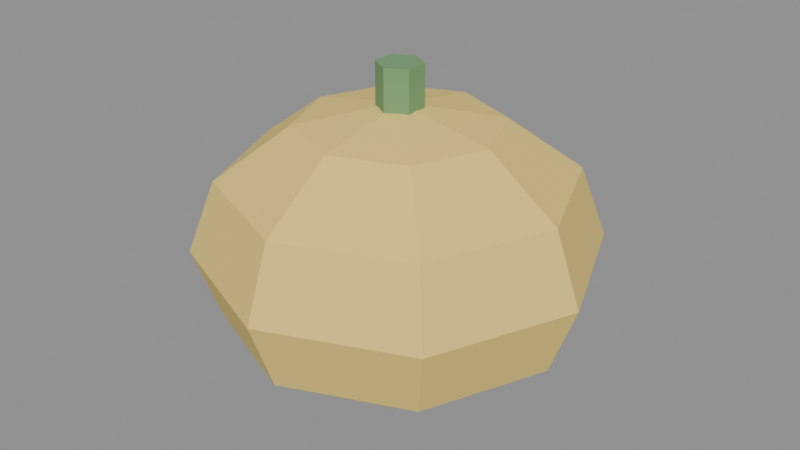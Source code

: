 # Source: SM_PumpkinPlant.blend  (saved by Blender 5.2.45; exported with 4.5.12 LTS)
import bpy
from mathutils import Matrix  # noqa: F401  (used for matrix-valued properties, if any)

bpy.ops.wm.read_factory_settings(use_empty=True)
scene = bpy.context.scene
scene.name = 'Scene'

# ---- materials (node trees are filled in below, after node groups)
mat_m_pumpkin_orange = bpy.data.materials.new('M_Pumpkin_Orange')
mat_m_pumpkin_stem = bpy.data.materials.new('M_Pumpkin_Stem')

# ---- material node trees
mat_m_pumpkin_orange.use_nodes = True; mat_m_pumpkin_orange.node_tree.nodes.clear()
_N = mat_m_pumpkin_orange.node_tree.nodes; _L = mat_m_pumpkin_orange.node_tree.links
n0 = _N.new('ShaderNodeBsdfPrincipled'); n0.name = 'Principled BSDF'; n0.location = (-200, 100)
n0.inputs[0].default_value = (0.8784, 0.6588, 0.1804, 1.0)
n0.inputs[2].default_value = 0.85
n0.inputs[10].default_value = 0.005
n1 = _N.new('ShaderNodeOutputMaterial'); n1.name = 'Material Output'; n1.location = (200, 100)
_L.new(n0.outputs[0], n1.inputs[0])
n1.is_active_output = True
mat_m_pumpkin_stem.use_nodes = True; mat_m_pumpkin_stem.node_tree.nodes.clear()
_N = mat_m_pumpkin_stem.node_tree.nodes; _L = mat_m_pumpkin_stem.node_tree.links
n0 = _N.new('ShaderNodeBsdfPrincipled'); n0.name = 'Principled BSDF'; n0.location = (-200, 100)
n0.inputs[0].default_value = (0.1765, 0.3529, 0.1529, 1.0)
n0.inputs[2].default_value = 0.85
n0.inputs[10].default_value = 0.005
n1 = _N.new('ShaderNodeOutputMaterial'); n1.name = 'Material Output'; n1.location = (200, 100)
_L.new(n0.outputs[0], n1.inputs[0])
n1.is_active_output = True

# ---- meshes
me_sphere = bpy.data.meshes.new('Sphere')
me_sphere.from_pydata([(0.0, 0.0, 15.84), (0.0, 11.0, 13.72), (0.0, 19.05, 7.92), (0.0, 22.0, 0.0), (0.0, 19.05, -7.92), (0.0, 11.0, -13.72), (0.0, 0.0, -15.84), (7.778, 7.778, 13.72), (13.47, 13.47, 7.92), (15.56, 15.56, 0.0), (13.47, 13.47, -7.92), (7.778, 7.778, -13.72), (11.0, 0.0, 13.72), (19.05, 0.0, 7.92), (22.0, 0.0, 0.0), (19.05, 0.0, -7.92), (11.0, 0.0, -13.72), (7.778, -7.778, 13.72), (13.47, -13.47, 7.92), (15.56, -15.56, 0.0), (13.47, -13.47, -7.92), (7.778, -7.778, -13.72), (0.0, -11.0, 13.72), (0.0, -19.05, 7.92), (0.0, -22.0, 0.0), (0.0, -19.05, -7.92), (0.0, -11.0, -13.72), (-7.778, -7.778, 13.72), (-13.47, -13.47, 7.92), (-15.56, -15.56, 0.0), (-13.47, -13.47, -7.92), (-7.778, -7.778, -13.72), (-11.0, 0.0, 13.72), (-19.05, 0.0, 7.92), (-22.0, 0.0, 0.0), (-19.05, 0.0, -7.92), (-11.0, 0.0, -13.72), (-7.778, 7.778, 13.72), (-13.47, 13.47, 7.92), (-15.56, 15.56, 0.0), (-13.47, 13.47, -7.92), (-7.778, 7.778, -13.72), (0.0, 2.5, 12.0), (0.0, 2.5, 20.0), (2.165, 1.25, 12.0), (2.165, 1.25, 20.0), (2.165, -1.25, 12.0), (2.165, -1.25, 20.0), (0.0, -2.5, 12.0), (0.0, -2.5, 20.0), (-2.165, -1.25, 12.0), (-2.165, -1.25, 20.0), (-2.165, 1.25, 12.0), (-2.165, 1.25, 20.0)], [], [(4, 3, 9, 10), (2, 1, 7, 8), (5, 4, 10, 11), (3, 2, 8, 9), (1, 0, 7), (6, 5, 11), (11, 10, 15, 16), (9, 8, 13, 14), (7, 0, 12), (6, 11, 16), (10, 9, 14, 15), (8, 7, 12, 13), (16, 15, 20, 21), (14, 13, 18, 19), (12, 0, 17), (6, 16, 21), (15, 14, 19, 20), (13, 12, 17, 18), (21, 20, 25, 26), (19, 18, 23, 24), (17, 0, 22), (6, 21, 26), (20, 19, 24, 25), (18, 17, 22, 23), (24, 23, 28, 29), (22, 0, 27), (6, 26, 31), (25, 24, 29, 30), (23, 22, 27, 28), (26, 25, 30, 31), (27, 0, 32), (6, 31, 36), (30, 29, 34, 35), (28, 27, 32, 33), (31, 30, 35, 36), (29, 28, 33, 34), (6, 36, 41), (35, 34, 39, 40), (33, 32, 37, 38), (36, 35, 40, 41), (34, 33, 38, 39), (32, 0, 37), (6, 41, 5), (40, 39, 3, 4), (38, 37, 1, 2), (41, 40, 4, 5), (39, 38, 2, 3), (37, 0, 1), (42, 43, 45, 44), (44, 45, 47, 46), (46, 47, 49, 48), (48, 49, 51, 50), (45, 43, 53, 51, 49, 47), (50, 51, 53, 52), (52, 53, 43, 42), (42, 44, 46, 48, 50, 52)])
me_sphere.polygons.foreach_set('material_index', [0, 0, 0, 0, 0, 0, 0, 0, 0, 0, 0, 0, 0, 0, 0, 0, 0, 0, 0, 0, 0, 0, 0, 0, 0, 0, 0, 0, 0, 0, 0, 0, 0, 0, 0, 0, 0, 0, 0, 0, 0, 0, 0, 0, 0, 0, 0, 0, 1, 1, 1, 1, 1, 1, 1, 1])
_uv = me_sphere.uv_layers.new(name='UVMap')
_uv.uv.foreach_set('vector', [0.75, 0.3333, 0.75, 0.5, 0.625, 0.5, 0.625, 0.3333, 0.75, 0.6667, 0.75, 0.8333, 0.625, 0.8333, 0.625, 0.6667, 0.75, 0.1667, 0.75, 0.3333, 0.625, 0.3333, 0.625, 0.1667, 0.75, 0.5, 0.75, 0.6667, 0.625, 0.6667, 0.625, 0.5, 0.75, 0.8333, 0.6875, 1.0, 0.625, 0.8333, 0.6875, 0.0, 0.75, 0.1667, 0.625, 0.1667, 0.625, 0.1667, 0.625, 0.3333, 0.5, 0.3333, 0.5, 0.1667, 0.625, 0.5, 0.625, 0.6667, 0.5, 0.6667, 0.5, 0.5, 0.625, 0.8333, 0.5625, 1.0, 0.5, 0.8333, 0.5625, 0.0, 0.625, 0.1667, 0.5, 0.1667, 0.625, 0.3333, 0.625, 0.5, 0.5, 0.5, 0.5, 0.3333, 0.625, 0.6667, 0.625, 0.8333, 0.5, 0.8333, 0.5, 0.6667, 0.5, 0.1667, 0.5, 0.3333, 0.375, 0.3333, 0.375, 0.1667, 0.5, 0.5, 0.5, 0.6667, 0.375, 0.6667, 0.375, 0.5, 0.5, 0.8333, 0.4375, 1.0, 0.375, 0.8333, 0.4375, 0.0, 0.5, 0.1667, 0.375, 0.1667, 0.5, 0.3333, 0.5, 0.5, 0.375, 0.5, 0.375, 0.3333, 0.5, 0.6667, 0.5, 0.8333, 0.375, 0.8333, 0.375, 0.6667, 0.375, 0.1667, 0.375, 0.3333, 0.25, 0.3333, 0.25, 0.1667, 0.375, 0.5, 0.375, 0.6667, 0.25, 0.6667, 0.25, 0.5, 0.375, 0.8333, 0.3125, 1.0, 0.25, 0.8333, 0.3125, 0.0, 0.375, 0.1667, 0.25, 0.1667, 0.375, 0.3333, 0.375, 0.5, 0.25, 0.5, 0.25, 0.3333, 0.375, 0.6667, 0.375, 0.8333, 0.25, 0.8333, 0.25, 0.6667, 0.25, 0.5, 0.25, 0.6667, 0.125, 0.6667, 0.125, 0.5, 0.25, 0.8333, 0.1875, 1.0, 0.125, 0.8333, 0.1875, 0.0, 0.25, 0.1667, 0.125, 0.1667, 0.25, 0.3333, 0.25, 0.5, 0.125, 0.5, 0.125, 0.3333, 0.25, 0.6667, 0.25, 0.8333, 0.125, 0.8333, 0.125, 0.6667, 0.25, 0.1667, 0.25, 0.3333, 0.125, 0.3333, 0.125, 0.1667, 0.125, 0.8333, 0.0625, 1.0, 0.0, 0.8333, 0.0625, 0.0, 0.125, 0.1667, 0.0, 0.1667, 0.125, 0.3333, 0.125, 0.5, 0.0, 0.5, 0.0, 0.3333, 0.125, 0.6667, 0.125, 0.8333, 0.0, 0.8333, 0.0, 0.6667, 0.125, 0.1667, 0.125, 0.3333, 0.0, 0.3333, 0.0, 0.1667, 0.125, 0.5, 0.125, 0.6667, 0.0, 0.6667, 0.0, 0.5, 0.9375, 0.0, 1.0, 0.1667, 0.875, 0.1667, 1.0, 0.3333, 1.0, 0.5, 0.875, 0.5, 0.875, 0.3333, 1.0, 0.6667, 1.0, 0.8333, 0.875, 0.8333, 0.875, 0.6667, 1.0, 0.1667, 1.0, 0.3333, 0.875, 0.3333, 0.875, 0.1667, 1.0, 0.5, 1.0, 0.6667, 0.875, 0.6667, 0.875, 0.5, 1.0, 0.8333, 0.9375, 1.0, 0.875, 0.8333, 0.8125, 0.0, 0.875, 0.1667, 0.75, 0.1667, 0.875, 0.3333, 0.875, 0.5, 0.75, 0.5, 0.75, 0.3333, 0.875, 0.6667, 0.875, 0.8333, 0.75, 0.8333, 0.75, 0.6667, 0.875, 0.1667, 0.875, 0.3333, 0.75, 0.3333, 0.75, 0.1667, 0.875, 0.5, 0.875, 0.6667, 0.75, 0.6667, 0.75, 0.5, 0.875, 0.8333, 0.8125, 1.0, 0.75, 0.8333, 1.0, 0.5, 1.0, 1.0, 0.8333, 1.0, 0.8333, 0.5, 0.8333, 0.5, 0.8333, 1.0, 0.6667, 1.0, 0.6667, 0.5, 0.6667, 0.5, 0.6667, 1.0, 0.5, 1.0, 0.5, 0.5, 0.5, 0.5, 0.5, 1.0, 0.3333, 1.0, 0.3333, 0.5, 0.4578, 0.37, 0.25, 0.49, 0.04215, 0.37, 0.04215, 0.13, 0.25, 0.01, 0.4578, 0.13, 0.3333, 0.5, 0.3333, 1.0, 0.1667, 1.0, 0.1667, 0.5, 0.1667, 0.5, 0.1667, 1.0, -8.941e-08, 1.0, -8.941e-08, 0.5, 0.75, 0.49, 0.9578, 0.37, 0.9578, 0.13, 0.75, 0.01, 0.5422, 0.13, 0.5422, 0.37])
me_sphere.materials.append(mat_m_pumpkin_orange)
me_sphere.materials.append(mat_m_pumpkin_stem)
me_sphere.update()

# ---- objects
ob_sm_pumpkinplant = bpy.data.objects.new('SM_PumpkinPlant', me_sphere)

# ---- transforms, parenting, visibility, modifiers, constraints
ob_sm_pumpkinplant.location = (0.0, 0.0, 16.0)

# ---- collection membership
scene.collection.objects.link(ob_sm_pumpkinplant)

# ---- scene / render settings (as saved in the file)
scene.frame_start = 1; scene.frame_end = 250; scene.frame_set(1)
scene.render.engine = 'BLENDER_EEVEE_NEXT'
scene.render.bake_bias = 0.0
scene.render.bake_samples = 0
scene.render.compositor_device = 'GPU'
scene.eevee.use_volume_custom_range = False
scene.eevee.fast_gi_thickness_near = 0.1
scene.eevee.fast_gi_thickness_far = 0.0
scene.eevee.ray_tracing_options.screen_trace_thickness = 0.1
bpy.context.view_layer.update()

# ---- added for rendering (the .blend has no active camera and no usable light): camera, sun + grey world if the file has none
cam_auto = bpy.data.cameras.new('AutoCamera')
cam_auto.lens = 50.0
cam_auto.sensor_width = 36.0
cam_auto.clip_end = 1166.0
ob_auto_camera = bpy.data.objects.new('AutoCamera', cam_auto)
scene.collection.objects.link(ob_auto_camera)
ob_auto_camera.location = (66.4393, -79.7271, 71.2314)
ob_auto_camera.rotation_euler = (1.09748, -7.21219e-08, 0.694738)
scene.camera = ob_auto_camera
light_auto_sun = bpy.data.lights.new('AutoSun', 'SUN')
light_auto_sun.energy = 3.0
light_auto_sun.angle = 0.0523599
ob_auto_sun = bpy.data.objects.new('AutoSun', light_auto_sun)
scene.collection.objects.link(ob_auto_sun)
ob_auto_sun.rotation_euler = (0.872665, 0.174533, 0.523599)
if scene.world is None:
    world_auto = bpy.data.worlds.new('AutoWorld')
    world_auto.color = (0.3, 0.3, 0.3)
    scene.world = world_auto
bpy.context.view_layer.update()
